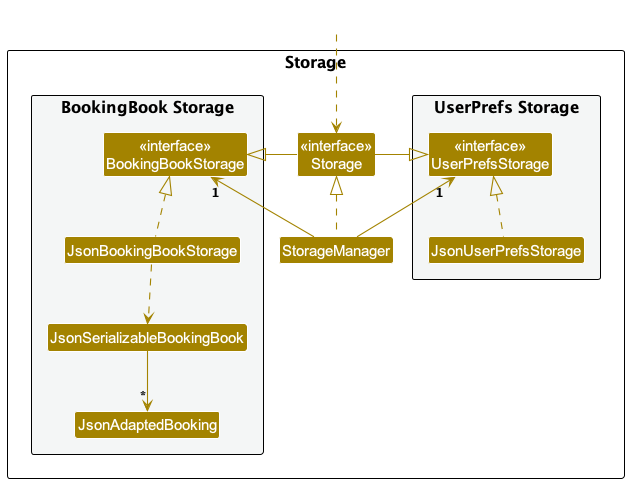

The diagram above was rendered by PlantUML. Its source (embedded in the PNG):
@startuml
!include style.puml
skinparam arrowThickness 1.1
skinparam arrowColor STORAGE_COLOR
skinparam classBackgroundColor STORAGE_COLOR

package Storage as StoragePackage {

package "UserPrefs Storage" #F4F6F6{
Class "<<interface>>\nUserPrefsStorage" as UserPrefsStorage
Class JsonUserPrefsStorage
}

Class "<<interface>>\nStorage" as Storage
Class StorageManager

package "BookingBook Storage" #F4F6F6{
Class "<<interface>>\nBookingBookStorage" as AddressBookStorage
Class JsonBookingBookStorage
Class JsonSerializableBookingBook
Class JsonAdaptedBooking
}

}

Class HiddenOutside #FFFFFF
HiddenOutside ..> Storage

StorageManager .up.|> Storage
StorageManager -up-> "1" UserPrefsStorage
StorageManager -up-> "1" AddressBookStorage

Storage -left-|> UserPrefsStorage
Storage -right-|> AddressBookStorage

JsonUserPrefsStorage .up.|> UserPrefsStorage
JsonBookingBookStorage .up.|> AddressBookStorage
JsonBookingBookStorage ..> JsonSerializableBookingBook
JsonSerializableBookingBook --> "*" JsonAdaptedBooking

@enduml